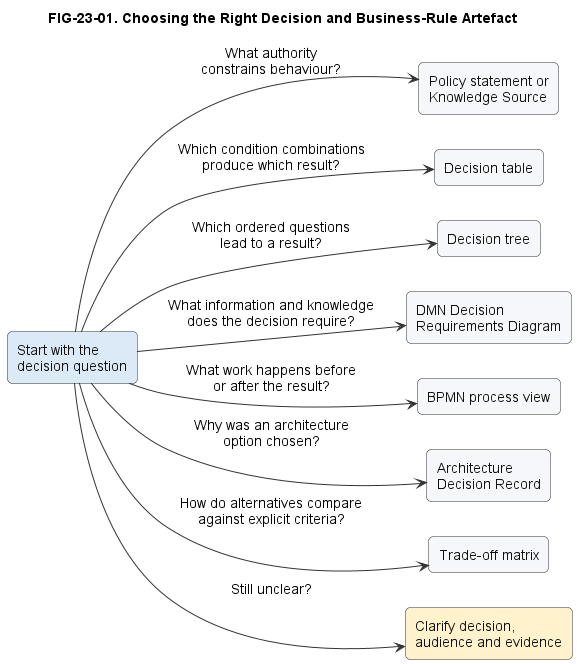

The diagram above was rendered by PlantUML. Its source (embedded in the PNG):
@startuml
title FIG-23-01. Choosing the Right Decision and Business-Rule Artefact
skinparam backgroundColor #FFFFFF
skinparam defaultFontName Arial
skinparam defaultFontSize 14
skinparam shadowing false
skinparam ArrowColor #333333
skinparam rectangle {
  BackgroundColor #F5F7FA
  BorderColor #333333
  FontColor #111111
  RoundCorner 10
}
left to right direction
rectangle "Start with the\ndecision question" as Start #DCEAF7
rectangle "Policy statement or\nKnowledge Source" as Policy
rectangle "Decision table" as Table
rectangle "Decision tree" as Tree
rectangle "DMN Decision\nRequirements Diagram" as DRD
rectangle "BPMN process view" as BPMN
rectangle "Architecture\nDecision Record" as ADR
rectangle "Trade-off matrix" as Matrix
rectangle "Clarify decision,\naudience and evidence" as Clarify #FFF2CC
Start --> Policy : What authority\nconstrains behaviour?
Start --> Table : Which condition combinations\nproduce which result?
Start --> Tree : Which ordered questions\nlead to a result?
Start --> DRD : What information and knowledge\ndoes the decision require?
Start --> BPMN : What work happens before\nor after the result?
Start --> ADR : Why was an architecture\noption chosen?
Start --> Matrix : How do alternatives compare\nagainst explicit criteria?
Start --> Clarify : Still unclear?
@enduml